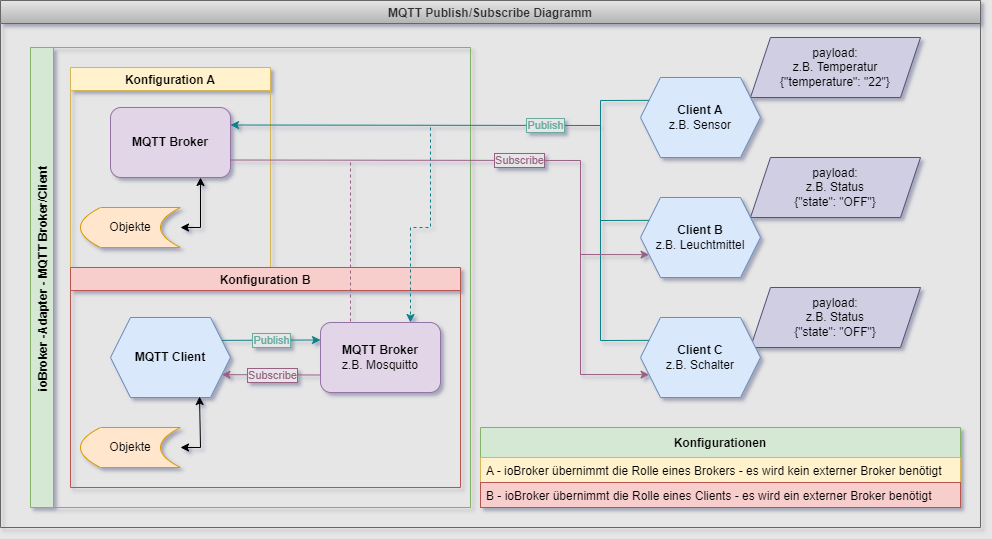

The diagram above was exported from draw.io. Its source (the exported page's mxGraphModel, read from the mxfile embedded in the PNG):
<mxGraphModel dx="1102" dy="865" grid="0" gridSize="10" guides="1" tooltips="1" connect="1" arrows="1" fold="1" page="0" pageScale="1" pageWidth="826" pageHeight="1169" background="#E6E6E6" math="0" shadow="1">
  <root>
    <mxCell id="0" />
    <mxCell id="1" parent="0" />
    <mxCell id="154" value="MQTT Publish/Subscribe Diagramm" style="swimlane;fontSize=12;fillColor=#E6E6E6;strokeColor=#666666;startSize=23;fontColor=#333333;gradientColor=#B3B3B3;" parent="1" vertex="1">
      <mxGeometry y="153" width="980" height="527" as="geometry">
        <mxRectangle x="10" y="153" width="130" height="23" as="alternateBounds" />
      </mxGeometry>
    </mxCell>
    <mxCell id="114" value="&lt;div&gt;payload:&lt;/div&gt;&lt;div&gt;z.B. Status&lt;/div&gt;&lt;div&gt;{&quot;state&quot;: &quot;OFF&quot;}&lt;br&gt;&lt;/div&gt;" style="shape=parallelogram;perimeter=parallelogramPerimeter;whiteSpace=wrap;html=1;fixedSize=1;fillColor=#d0cee2;strokeColor=#56517e;" parent="154" vertex="1">
      <mxGeometry x="750" y="287" width="170" height="60" as="geometry" />
    </mxCell>
    <mxCell id="113" value="&lt;div&gt;payload:&lt;/div&gt;&lt;div&gt;z.B. Status&lt;/div&gt;&lt;div&gt;{&quot;state&quot;: &quot;OFF&quot;}&lt;br&gt;&lt;/div&gt;" style="shape=parallelogram;perimeter=parallelogramPerimeter;whiteSpace=wrap;html=1;fixedSize=1;fillColor=#d0cee2;strokeColor=#56517e;" parent="154" vertex="1">
      <mxGeometry x="750" y="157" width="170" height="60" as="geometry" />
    </mxCell>
    <mxCell id="110" value="&lt;div&gt;payload:&lt;/div&gt;&lt;div&gt;&lt;font style=&quot;font-size: 12px&quot;&gt;z.B. Temperatur&lt;/font&gt;&lt;/div&gt;&lt;div&gt;&lt;font style=&quot;font-size: 12px&quot;&gt;{&quot;temperature&quot;: &quot;22&quot;}&lt;/font&gt;&lt;br&gt;&lt;/div&gt;" style="shape=parallelogram;perimeter=parallelogramPerimeter;whiteSpace=wrap;html=1;fixedSize=1;fillColor=#d0cee2;strokeColor=#56517e;" parent="154" vertex="1">
      <mxGeometry x="750" y="37" width="170" height="60" as="geometry" />
    </mxCell>
    <mxCell id="158" value="&lt;div&gt;&lt;b&gt;Client A&lt;/b&gt;&lt;/div&gt;&lt;div&gt;z.B. Sensor&lt;br&gt;&lt;/div&gt;" style="shape=hexagon;perimeter=hexagonPerimeter2;whiteSpace=wrap;html=1;fixedSize=1;fillColor=#dae8fc;strokeColor=#6c8ebf;" parent="154" vertex="1">
      <mxGeometry x="640" y="77" width="120" height="80" as="geometry" />
    </mxCell>
    <mxCell id="159" value="&lt;div&gt;&lt;b&gt;Client B&lt;/b&gt;&lt;br&gt;&lt;/div&gt;&lt;div&gt;z.B. Leuchtmittel&lt;br&gt;&lt;/div&gt;" style="shape=hexagon;perimeter=hexagonPerimeter2;whiteSpace=wrap;html=1;fixedSize=1;fillColor=#dae8fc;strokeColor=#6c8ebf;" parent="154" vertex="1">
      <mxGeometry x="640" y="197" width="120" height="80" as="geometry" />
    </mxCell>
    <mxCell id="160" value="&lt;div&gt;&lt;b&gt;Client C&lt;/b&gt;&lt;br&gt;&lt;/div&gt;&lt;div&gt;z.B. Schalter&lt;br&gt;&lt;/div&gt;" style="shape=hexagon;perimeter=hexagonPerimeter2;whiteSpace=wrap;html=1;fixedSize=1;fillColor=#dae8fc;strokeColor=#6c8ebf;" parent="154" vertex="1">
      <mxGeometry x="640" y="317" width="120" height="80" as="geometry" />
    </mxCell>
    <mxCell id="162" value="Konfigurationen" style="swimlane;fontStyle=1;childLayout=stackLayout;horizontal=1;startSize=30;horizontalStack=0;resizeParent=1;resizeParentMax=0;resizeLast=0;collapsible=1;marginBottom=0;fillColor=#d5e8d4;strokeColor=#82b366;" parent="154" vertex="1">
      <mxGeometry x="480" y="427" width="480" height="80" as="geometry" />
    </mxCell>
    <mxCell id="163" value="A - ioBroker übernimmt die Rolle eines Brokers - es wird kein externer Broker benötigt" style="text;strokeColor=#d6b656;fillColor=#fff2cc;align=left;verticalAlign=middle;spacingLeft=4;spacingRight=4;overflow=hidden;points=[[0,0.5],[1,0.5]];portConstraint=eastwest;rotatable=0;fontStyle=0" parent="162" vertex="1">
      <mxGeometry y="30" width="480" height="25" as="geometry" />
    </mxCell>
    <mxCell id="164" value="B - ioBroker übernimmt die Rolle eines Clients - es wird ein externer Broker benötigt" style="text;strokeColor=#b85450;fillColor=#f8cecc;align=left;verticalAlign=middle;spacingLeft=4;spacingRight=4;overflow=hidden;points=[[0,0.5],[1,0.5]];portConstraint=eastwest;rotatable=0;" parent="162" vertex="1">
      <mxGeometry y="55" width="480" height="25" as="geometry" />
    </mxCell>
    <mxCell id="101" value="ioBroker -Adapter - MQTT Broker/Client" style="swimlane;horizontal=0;fillColor=#d5e8d4;strokeColor=#82b366;" parent="1" vertex="1">
      <mxGeometry x="30" y="200" width="440" height="460" as="geometry" />
    </mxCell>
    <mxCell id="97" value="Konfiguration A" style="swimlane;fillColor=#fff2cc;strokeColor=#d6b656;" parent="101" vertex="1">
      <mxGeometry x="40" y="20" width="200" height="200" as="geometry" />
    </mxCell>
    <mxCell id="98" value="MQTT Broker" style="rounded=1;whiteSpace=wrap;html=1;fontStyle=1;fillColor=#e1d5e7;strokeColor=#9673a6;" parent="97" vertex="1">
      <mxGeometry x="40" y="40" width="120" height="70" as="geometry" />
    </mxCell>
    <mxCell id="106" value="&lt;div&gt;Objekte&lt;/div&gt;" style="shape=dataStorage;whiteSpace=wrap;html=1;fixedSize=1;fillColor=#ffe6cc;strokeColor=#d79b00;" parent="97" vertex="1">
      <mxGeometry x="10" y="140" width="100" height="40" as="geometry" />
    </mxCell>
    <mxCell id="130" value="" style="endArrow=classic;startArrow=classic;html=1;rounded=0;exitX=1;exitY=0.5;exitDx=0;exitDy=0;entryX=0.75;entryY=1;entryDx=0;entryDy=0;" parent="97" source="106" target="98" edge="1">
      <mxGeometry width="50" height="50" relative="1" as="geometry">
        <mxPoint x="130" y="170" as="sourcePoint" />
        <mxPoint x="180" y="120" as="targetPoint" />
        <Array as="points">
          <mxPoint x="130" y="160" />
        </Array>
      </mxGeometry>
    </mxCell>
    <mxCell id="99" value="Konfiguration B" style="swimlane;fillColor=#f8cecc;strokeColor=#b85450;" parent="101" vertex="1">
      <mxGeometry x="40" y="220" width="390" height="220" as="geometry" />
    </mxCell>
    <mxCell id="102" value="MQTT Client" style="shape=hexagon;perimeter=hexagonPerimeter2;whiteSpace=wrap;html=1;fixedSize=1;fontStyle=1;fillColor=#dae8fc;strokeColor=#6c8ebf;" parent="99" vertex="1">
      <mxGeometry x="40" y="50" width="120" height="80" as="geometry" />
    </mxCell>
    <mxCell id="107" value="&lt;div&gt;Objekte&lt;/div&gt;" style="shape=dataStorage;whiteSpace=wrap;html=1;fixedSize=1;fillColor=#ffe6cc;strokeColor=#d79b00;" parent="99" vertex="1">
      <mxGeometry x="10" y="160" width="100" height="40" as="geometry" />
    </mxCell>
    <mxCell id="131" value="" style="endArrow=classic;startArrow=classic;html=1;rounded=0;exitX=1;exitY=0.5;exitDx=0;exitDy=0;entryX=0.742;entryY=0.988;entryDx=0;entryDy=0;entryPerimeter=0;" parent="99" source="107" target="102" edge="1">
      <mxGeometry width="50" height="50" relative="1" as="geometry">
        <mxPoint x="110" y="160" as="sourcePoint" />
        <mxPoint x="160" y="140" as="targetPoint" />
        <Array as="points">
          <mxPoint x="130" y="180" />
        </Array>
      </mxGeometry>
    </mxCell>
    <mxCell id="100" value="&lt;div&gt;&lt;b&gt;MQTT Broker&lt;/b&gt;&lt;/div&gt;&lt;div&gt;z.B. Mosquitto&lt;br&gt;&lt;/div&gt;" style="rounded=1;whiteSpace=wrap;html=1;fillColor=#e1d5e7;strokeColor=#9673a6;" parent="99" vertex="1">
      <mxGeometry x="250" y="55" width="120" height="70" as="geometry" />
    </mxCell>
    <mxCell id="141" value="" style="endArrow=classic;html=1;rounded=0;fillColor=#b0e3e6;strokeColor=#0e8088;exitX=1;exitY=0.25;exitDx=0;exitDy=0;entryX=0;entryY=0.25;entryDx=0;entryDy=0;" parent="99" source="102" target="100" edge="1">
      <mxGeometry relative="1" as="geometry">
        <mxPoint x="340" y="180" as="sourcePoint" />
        <mxPoint x="196" y="39" as="targetPoint" />
        <Array as="points" />
      </mxGeometry>
    </mxCell>
    <mxCell id="142" value="Publish" style="edgeLabel;resizable=0;html=1;align=center;verticalAlign=middle;rotation=0;fontColor=#67AB9F;labelBackgroundColor=#E6E6E6;labelBorderColor=#67AB9F;" parent="141" connectable="0" vertex="1">
      <mxGeometry relative="1" as="geometry">
        <mxPoint as="offset" />
      </mxGeometry>
    </mxCell>
    <mxCell id="148" value="" style="endArrow=classic;html=1;rounded=0;fillColor=#e6d0de;gradientColor=#d5739d;strokeColor=#996185;entryX=1;entryY=0.75;entryDx=0;entryDy=0;exitX=0;exitY=0.75;exitDx=0;exitDy=0;" parent="99" source="100" target="102" edge="1">
      <mxGeometry relative="1" as="geometry">
        <mxPoint x="207" y="150" as="sourcePoint" />
        <mxPoint x="200" y="190" as="targetPoint" />
        <Array as="points" />
      </mxGeometry>
    </mxCell>
    <mxCell id="149" value="Subscribe" style="edgeLabel;resizable=0;html=1;align=center;verticalAlign=middle;rotation=0;fontColor=#996185;labelBackgroundColor=#E6E6E6;labelBorderColor=#996185;" parent="148" connectable="0" vertex="1">
      <mxGeometry relative="1" as="geometry">
        <mxPoint as="offset" />
      </mxGeometry>
    </mxCell>
    <mxCell id="136" value="" style="endArrow=classic;html=1;rounded=0;exitX=0;exitY=0.25;exitDx=0;exitDy=0;entryX=1;entryY=0.25;entryDx=0;entryDy=0;fillColor=#b0e3e6;strokeColor=#0e8088;" parent="1" source="159" target="98" edge="1">
      <mxGeometry relative="1" as="geometry">
        <mxPoint x="718.5714285714284" y="402.8571428571429" as="sourcePoint" />
        <mxPoint x="480" y="320" as="targetPoint" />
        <Array as="points">
          <mxPoint x="600" y="373" />
          <mxPoint x="600" y="278" />
        </Array>
      </mxGeometry>
    </mxCell>
    <mxCell id="137" value="Publish" style="edgeLabel;resizable=0;html=1;align=center;verticalAlign=middle;fontColor=#67AB9F;labelBackgroundColor=#E6E6E6;labelBorderColor=#67AB9F;spacingLeft=0;" parent="136" connectable="0" vertex="1">
      <mxGeometry relative="1" as="geometry">
        <mxPoint x="58" as="offset" />
      </mxGeometry>
    </mxCell>
    <mxCell id="138" value="" style="endArrow=none;html=1;rounded=0;exitX=0;exitY=0.25;exitDx=0;exitDy=0;fillColor=#b0e3e6;strokeColor=#0e8088;" parent="1" source="160" edge="1">
      <mxGeometry width="50" height="50" relative="1" as="geometry">
        <mxPoint x="718.5714285714284" y="522.8571428571429" as="sourcePoint" />
        <mxPoint x="600" y="360" as="targetPoint" />
        <Array as="points">
          <mxPoint x="600" y="493" />
        </Array>
      </mxGeometry>
    </mxCell>
    <mxCell id="139" value="" style="endArrow=none;html=1;rounded=0;fillColor=#b0e3e6;strokeColor=#0e8088;entryX=0;entryY=0.25;entryDx=0;entryDy=0;" parent="1" target="158" edge="1">
      <mxGeometry width="50" height="50" relative="1" as="geometry">
        <mxPoint x="600" y="310" as="sourcePoint" />
        <mxPoint x="690" y="230" as="targetPoint" />
        <Array as="points">
          <mxPoint x="600" y="253" />
        </Array>
      </mxGeometry>
    </mxCell>
    <mxCell id="140" value="" style="endArrow=classic;html=1;rounded=0;entryX=0.75;entryY=0;entryDx=0;entryDy=0;fillColor=#b0e3e6;strokeColor=#0e8088;dashed=1;" parent="1" target="100" edge="1">
      <mxGeometry width="50" height="50" relative="1" as="geometry">
        <mxPoint x="430" y="280" as="sourcePoint" />
        <mxPoint x="440" y="350" as="targetPoint" />
        <Array as="points">
          <mxPoint x="430" y="380" />
          <mxPoint x="410" y="380" />
        </Array>
      </mxGeometry>
    </mxCell>
    <mxCell id="143" value="" style="endArrow=classic;html=1;rounded=0;entryX=0;entryY=0.75;entryDx=0;entryDy=0;fillColor=#e6d0de;gradientColor=#d5739d;strokeColor=#996185;exitX=1;exitY=0.75;exitDx=0;exitDy=0;" parent="1" source="98" target="159" edge="1">
      <mxGeometry relative="1" as="geometry">
        <mxPoint x="240" y="320" as="sourcePoint" />
        <mxPoint x="588.5714285714287" y="402.1428571428571" as="targetPoint" />
        <Array as="points">
          <mxPoint x="580" y="313" />
          <mxPoint x="580" y="407" />
        </Array>
      </mxGeometry>
    </mxCell>
    <mxCell id="144" value="Subscribe" style="edgeLabel;resizable=0;html=1;align=center;verticalAlign=middle;fontColor=#996185;labelBackgroundColor=#E6E6E6;labelBorderColor=#996185;spacing=2;" parent="143" connectable="0" vertex="1">
      <mxGeometry relative="1" as="geometry">
        <mxPoint x="33" as="offset" />
      </mxGeometry>
    </mxCell>
    <mxCell id="146" value="" style="endArrow=none;html=1;rounded=0;entryX=0.25;entryY=0;entryDx=0;entryDy=0;fillColor=#e6d0de;gradientColor=#d5739d;strokeColor=#996185;dashed=1;" parent="1" target="100" edge="1">
      <mxGeometry width="50" height="50" relative="1" as="geometry">
        <mxPoint x="350" y="315" as="sourcePoint" />
        <mxPoint x="440" y="350" as="targetPoint" />
        <Array as="points" />
      </mxGeometry>
    </mxCell>
    <mxCell id="147" value="" style="endArrow=classic;html=1;rounded=0;entryX=0;entryY=0.75;entryDx=0;entryDy=0;fillColor=#e6d0de;gradientColor=#d5739d;strokeColor=#996185;" parent="1" target="160" edge="1">
      <mxGeometry width="50" height="50" relative="1" as="geometry">
        <mxPoint x="580" y="400" as="sourcePoint" />
        <mxPoint x="718.5714285714284" y="557.1428571428571" as="targetPoint" />
        <Array as="points">
          <mxPoint x="580" y="527" />
        </Array>
      </mxGeometry>
    </mxCell>
  </root>
</mxGraphModel>